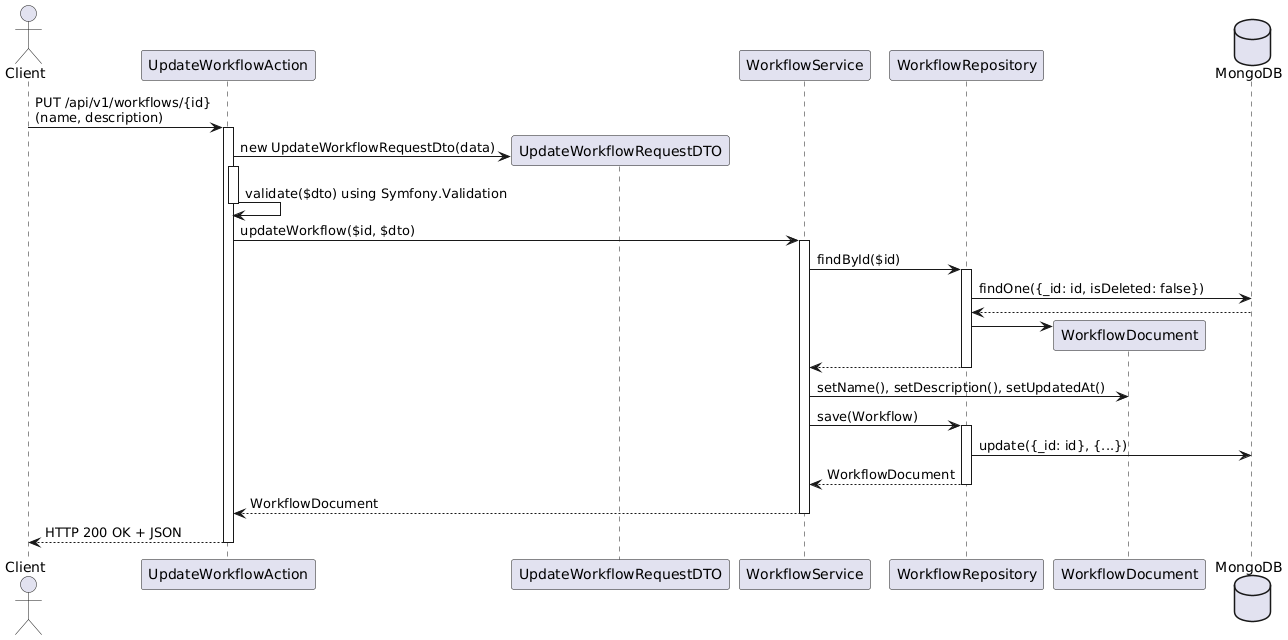

The diagram above was rendered by PlantUML. Its source (embedded in the PNG):
@startuml
actor Client
participant "UpdateWorkflowAction" as Action
participant "UpdateWorkflowRequestDTO" as DTO
participant "WorkflowService"
participant "WorkflowRepository" as Repository
participant WorkflowDocument
database "MongoDB"


Client -> Action : PUT /api/v1/workflows/{id}\n(name, description)
activate Action

create DTO
Action -> DTO : new UpdateWorkflowRequestDto(data)

activate Action
Action -> Action : validate($dto) using Symfony.Validation

deactivate Action


Action -> WorkflowService : updateWorkflow($id, $dto)
activate WorkflowService

WorkflowService -> Repository : findById($id)
activate Repository

Repository -> MongoDB : findOne({_id: id, isDeleted: false})
MongoDB --> Repository 

create WorkflowDocument
Repository -> WorkflowDocument
Repository --> WorkflowService
deactivate Repository

WorkflowService -> WorkflowDocument : setName(), setDescription(), setUpdatedAt()

WorkflowService -> Repository : save(Workflow)
activate Repository
Repository -> MongoDB : update({_id: id}, {...})
WorkflowService <-- Repository : WorkflowDocument
deactivate Repository

Action <-- WorkflowService : WorkflowDocument
deactivate WorkflowService

Action --> Client : HTTP 200 OK + JSON
deactivate Action
@enduml